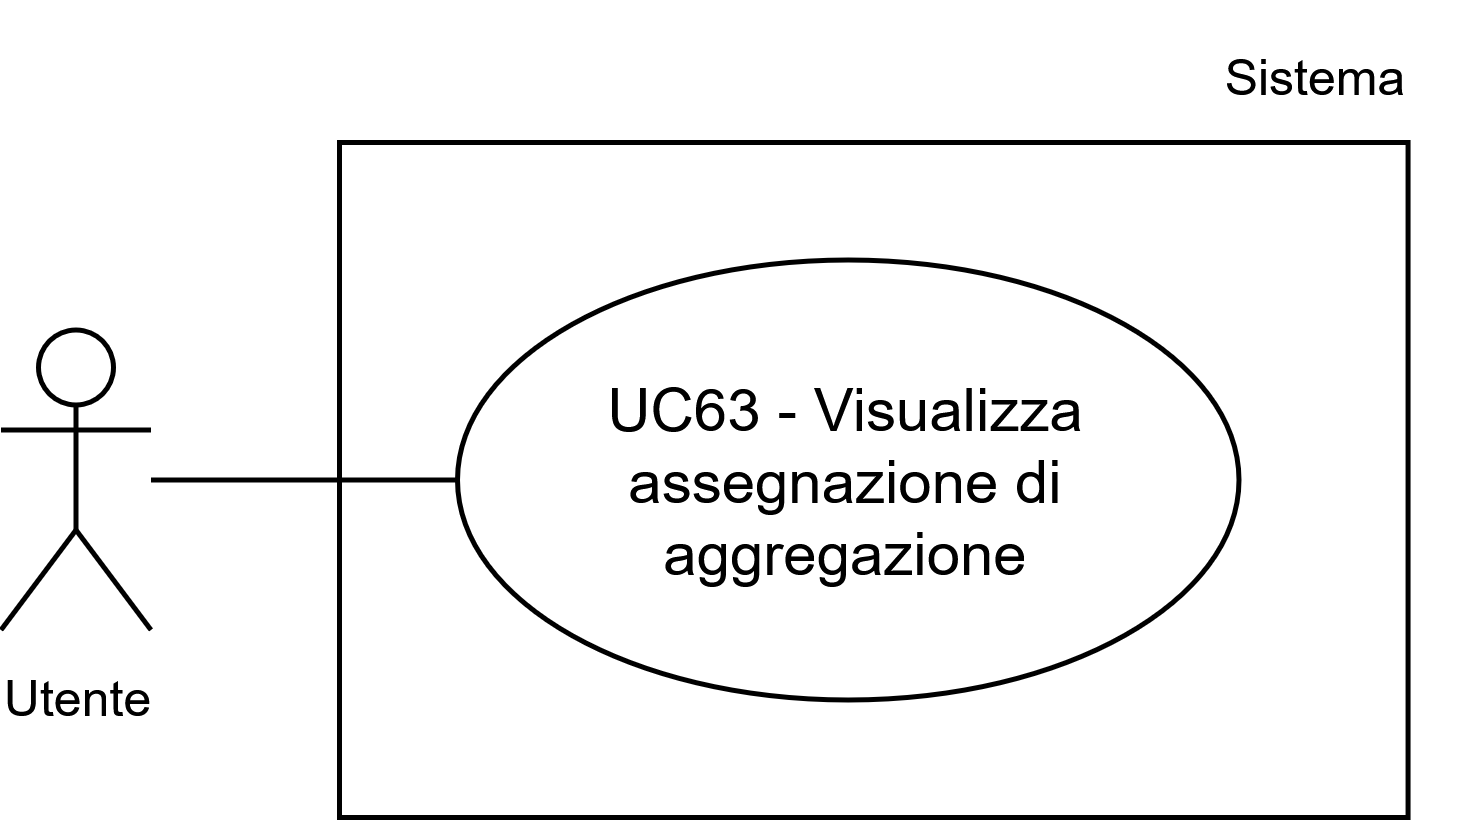

The diagram above was exported from draw.io. Its source (the exported page's mxGraphModel, read from the mxfile embedded in the PNG):
<mxGraphModel dx="1448" dy="1480" grid="1" gridSize="10" guides="1" tooltips="1" connect="1" arrows="1" fold="1" page="1" pageScale="1" pageWidth="1169" pageHeight="827" math="0" shadow="0">
  <root>
    <mxCell id="0" />
    <mxCell id="1" parent="0" />
    <mxCell id="2" parent="1" style="whiteSpace=wrap;html=1;" value="" vertex="1">
      <mxGeometry height="135" width="213.71" x="148.4199999999999" y="9509" as="geometry" />
    </mxCell>
    <mxCell id="3" parent="1" style="ellipse;whiteSpace=wrap;html=1;" value="UC63 - Visualizza assegnazione di aggregazione" vertex="1">
      <mxGeometry height="88" width="156.3" x="171.99999999999994" y="9532.5" as="geometry" />
    </mxCell>
    <mxCell id="4" parent="1" style="shape=umlActor;verticalLabelPosition=bottom;verticalAlign=top;html=1;outlineConnect=0;" value="&lt;font style=&quot;font-size: 10px;&quot;&gt;Utente&lt;/font&gt;" vertex="1">
      <mxGeometry height="60" width="30" x="80.7" y="9546.5" as="geometry" />
    </mxCell>
    <mxCell id="5" edge="1" parent="1" source="4" style="endArrow=none;html=1;rounded=0;entryX=0;entryY=0.5;entryDx=0;entryDy=0;" target="3" value="">
      <mxGeometry height="50" relative="1" width="50" as="geometry">
        <mxPoint x="83.63000000000007" y="9576.5" as="sourcePoint" />
        <mxPoint x="123.63000000000005" y="9536.5" as="targetPoint" />
      </mxGeometry>
    </mxCell>
    <mxCell id="6" parent="1" style="text;html=1;whiteSpace=wrap;strokeColor=none;fillColor=none;align=center;verticalAlign=middle;rounded=0;fontSize=10;" value="Sistema" vertex="1">
      <mxGeometry height="30" width="60" x="313.70000000000005" y="9481" as="geometry" />
    </mxCell>
  </root>
</mxGraphModel>